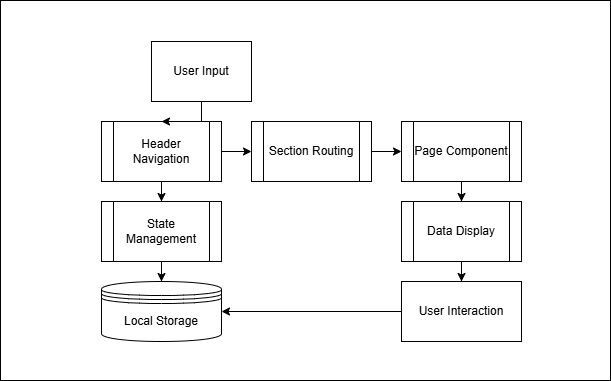

The diagram above was exported from draw.io. Its source (the exported page's mxGraphModel, read from the mxfile embedded in the PNG):
<mxGraphModel dx="686" dy="1635" grid="1" gridSize="10" guides="1" tooltips="1" connect="1" arrows="1" fold="1" page="1" pageScale="1" pageWidth="827" pageHeight="1169" math="0" shadow="0">
  <root>
    <mxCell id="0" />
    <mxCell id="1" parent="0" />
    <mxCell id="18" value="" style="shape=ext;whiteSpace=wrap;html=1;" parent="1" vertex="1">
      <mxGeometry x="99" y="-1" width="610" height="380" as="geometry" />
    </mxCell>
    <mxCell id="2" value="User Input" style="shape=ext;whiteSpace=wrap;html=1;" parent="1" vertex="1">
      <mxGeometry x="250" y="40" width="100" height="60" as="geometry" />
    </mxCell>
    <mxCell id="3" value="Header Navigation" style="shape=process;whiteSpace=wrap;html=1;" parent="1" vertex="1">
      <mxGeometry x="200" y="120" width="120" height="60" as="geometry" />
    </mxCell>
    <mxCell id="4" value="Section Routing" style="shape=process;whiteSpace=wrap;html=1;" parent="1" vertex="1">
      <mxGeometry x="350" y="120" width="120" height="60" as="geometry" />
    </mxCell>
    <mxCell id="5" value="Page Component" style="shape=process;whiteSpace=wrap;html=1;" parent="1" vertex="1">
      <mxGeometry x="500" y="120" width="120" height="60" as="geometry" />
    </mxCell>
    <mxCell id="6" value="State Management" style="shape=process;whiteSpace=wrap;html=1;" parent="1" vertex="1">
      <mxGeometry x="200" y="200" width="120" height="60" as="geometry" />
    </mxCell>
    <mxCell id="7" value="Data Display" style="shape=process;whiteSpace=wrap;html=1;" parent="1" vertex="1">
      <mxGeometry x="500" y="200" width="120" height="60" as="geometry" />
    </mxCell>
    <mxCell id="8" value="Local Storage" style="shape=datastore;whiteSpace=wrap;html=1;" parent="1" vertex="1">
      <mxGeometry x="200" y="280" width="120" height="60" as="geometry" />
    </mxCell>
    <mxCell id="9" value="User Interaction" style="shape=ext;whiteSpace=wrap;html=1;" parent="1" vertex="1">
      <mxGeometry x="500" y="280" width="120" height="60" as="geometry" />
    </mxCell>
    <mxCell id="10" style="edgeStyle=orthogonalEdgeStyle;rounded=0;orthogonalLoop=1;jettySize=auto;html=1;endArrow=classic;" parent="1" source="2" target="3" edge="1">
      <mxGeometry relative="1" as="geometry" />
    </mxCell>
    <mxCell id="11" style="edgeStyle=orthogonalEdgeStyle;rounded=0;orthogonalLoop=1;jettySize=auto;html=1;endArrow=classic;" parent="1" source="3" target="4" edge="1">
      <mxGeometry relative="1" as="geometry" />
    </mxCell>
    <mxCell id="12" style="edgeStyle=orthogonalEdgeStyle;rounded=0;orthogonalLoop=1;jettySize=auto;html=1;endArrow=classic;" parent="1" source="4" target="5" edge="1">
      <mxGeometry relative="1" as="geometry" />
    </mxCell>
    <mxCell id="13" style="edgeStyle=orthogonalEdgeStyle;rounded=0;orthogonalLoop=1;jettySize=auto;html=1;endArrow=classic;" parent="1" source="3" target="6" edge="1">
      <mxGeometry relative="1" as="geometry" />
    </mxCell>
    <mxCell id="14" style="edgeStyle=orthogonalEdgeStyle;rounded=0;orthogonalLoop=1;jettySize=auto;html=1;endArrow=classic;" parent="1" source="5" target="7" edge="1">
      <mxGeometry relative="1" as="geometry" />
    </mxCell>
    <mxCell id="15" style="edgeStyle=orthogonalEdgeStyle;rounded=0;orthogonalLoop=1;jettySize=auto;html=1;endArrow=classic;" parent="1" source="6" target="8" edge="1">
      <mxGeometry relative="1" as="geometry" />
    </mxCell>
    <mxCell id="16" style="edgeStyle=orthogonalEdgeStyle;rounded=0;orthogonalLoop=1;jettySize=auto;html=1;endArrow=classic;" parent="1" source="7" target="9" edge="1">
      <mxGeometry relative="1" as="geometry" />
    </mxCell>
    <mxCell id="17" style="edgeStyle=orthogonalEdgeStyle;rounded=0;orthogonalLoop=1;jettySize=auto;html=1;endArrow=classic;" parent="1" source="9" target="8" edge="1">
      <mxGeometry relative="1" as="geometry" />
    </mxCell>
  </root>
</mxGraphModel>